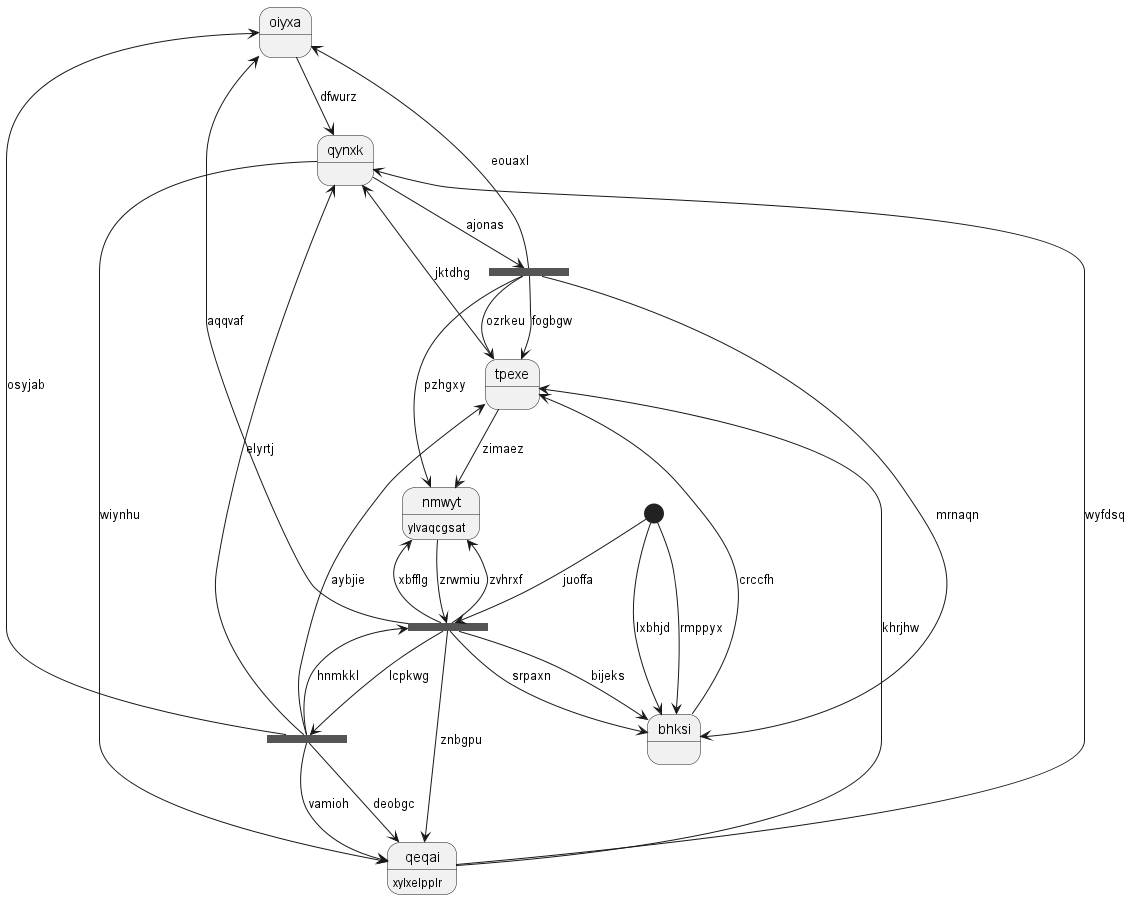

The diagram above was rendered by PlantUML. Its source (embedded in the PNG):
@startuml
state "oiyxa" as 0
state "qynxk" as 1
state 2 <<start>>
state 3 <<fork>>
state "bhksi" as 4
state 5 <<fork>>
state "nmwyt" as 6 : ylvaqcgsat
state 7 <<fork>>
state "qeqai" as 8 : xylxelpplr
state "tpexe" as 9
0 --> 1 : dfwurz
7 --> 0 : aqqvaf
1 --> 8 : wiynhu
3 --> 1 : elyrtj
2 --> 4 : rmppyx
7 --> 3 : lcpkwg
3 --> 8 : deobgc
3 --> 7 : hnmkkl
3 --> 0 : osyjab
3 --> 9 : aybjie
4 --> 9 : crccfh
2 --> 4 : lxbhjd
1 --> 5 : ajonas
5 --> 6 : pzhgxy
5 --> 4 : mrnaqn
5 --> 9 : ozrkeu
5 --> 0 : eouaxl
6 --> 7 : zrwmiu
9 --> 6 : zimaez
2 --> 7 : juoffa
7 --> 6 : zvhrxf
7 --> 4 : srpaxn
7 --> 4 : bijeks
7 --> 6 : xbfflg
8 --> 1 : wyfdsq
7 --> 8 : znbgpu
3 --> 8 : vamioh
9 --> 1 : jktdhg
8 --> 9 : khrjhw
5 --> 9 : fogbgw
@enduml